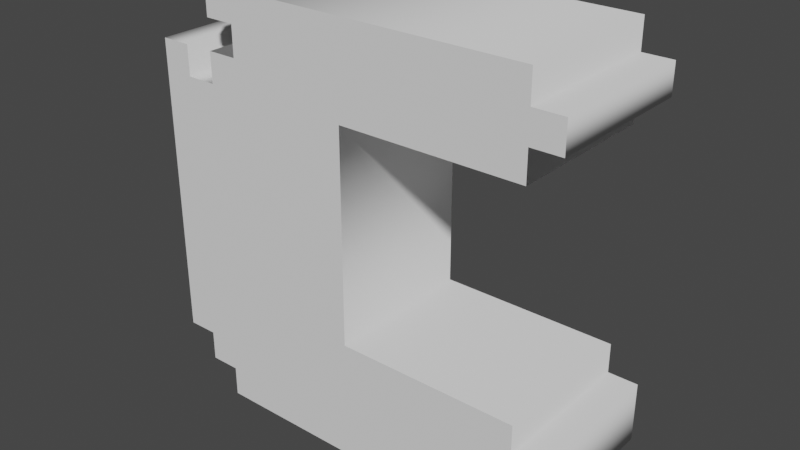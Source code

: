 # Source: LetterC.blend  (saved by Blender 3.4.6; exported with 4.5.12 LTS)
import bpy
from mathutils import Matrix  # noqa: F401  (used for matrix-valued properties, if any)

bpy.ops.wm.read_factory_settings(use_empty=True)
scene = bpy.context.scene
scene.name = 'Scene'

# ---- collections
col_collection = bpy.data.collections.new('Collection'); scene.collection.children.link(col_collection)

# ---- world
world_world = bpy.data.worlds.new('World'); scene.world = world_world
world_world.use_nodes = True; world_world.node_tree.nodes.clear()
_N = world_world.node_tree.nodes; _L = world_world.node_tree.links
n0 = _N.new('ShaderNodeOutputWorld'); n0.name = 'World Output'; n0.location = (300, 300)
n1 = _N.new('ShaderNodeBackground'); n1.name = 'Background'; n1.location = (10, 300)
n1.inputs[0].default_value = (0.05088, 0.05088, 0.05088, 1.0)
_L.new(n1.outputs[0], n0.inputs[0])
n0.is_active_output = True
world_world.color = (0.05088, 0.05088, 0.05088)
world_world.use_sun_shadow = False
world_world.sun_shadow_jitter_overblur = 0.0

# ---- meshes
me_text = bpy.data.meshes.new('Text')
me_text.from_pydata([(0.8235, 0.7647, 0.15), (0.8235, 0.7059, 0.15), (0.7647, 0.7059, 0.15), (0.7647, 0.6471, 0.15), (0.4118, 0.6471, 0.15), (0.4118, 0.2353, 0.15), (0.7647, 0.2353, 0.15), (0.7647, 0.1765, 0.15), (0.8235, 0.1765, 0.15), (0.8235, 0.05882, 0.15), (0.7647, 0.05882, 0.15), (0.7647, 0.0, 0.15), (0.1176, 0.0, 0.15), (0.1176, 0.05882, 0.15), (0.05882, 0.05882, 0.15), (0.05882, 0.1176, 0.15), (0.0, 0.1176, 0.15), (0.0, 0.7059, 0.15), (0.05882, 0.7059, 0.15), (0.05882, 0.6471, 0.15), (0.1176, 0.6471, 0.15), (0.1176, 0.7059, 0.15), (0.1765, 0.7059, 0.15), (0.1765, 0.7647, 0.15), (0.1176, 0.7647, 0.15), (0.1176, 0.8235, 0.15), (0.7647, 0.8235, 0.15), (0.7647, 0.7647, 0.15), (0.8235, 0.7647, -0.15), (0.8235, 0.7059, -0.15), (0.7647, 0.7059, -0.15), (0.7647, 0.6471, -0.15), (0.4118, 0.6471, -0.15), (0.4118, 0.2353, -0.15), (0.7647, 0.2353, -0.15), (0.7647, 0.1765, -0.15), (0.8235, 0.1765, -0.15), (0.8235, 0.05882, -0.15), (0.7647, 0.05882, -0.15), (0.7647, 0.0, -0.15), (0.1176, 0.0, -0.15), (0.1176, 0.05882, -0.15), (0.05882, 0.05882, -0.15), (0.05882, 0.1176, -0.15), (0.0, 0.1176, -0.15), (0.0, 0.7059, -0.15), (0.05882, 0.7059, -0.15), (0.05882, 0.6471, -0.15), (0.1176, 0.6471, -0.15), (0.1176, 0.7059, -0.15), (0.1765, 0.7059, -0.15), (0.1765, 0.7647, -0.15), (0.1176, 0.7647, -0.15), (0.1176, 0.8235, -0.15), (0.7647, 0.8235, -0.15), (0.7647, 0.7647, -0.15), (0.8235, 0.7647, -0.15), (0.8235, 0.7647, 0.15), (0.8235, 0.7059, -0.15), (0.8235, 0.7059, 0.15), (0.7647, 0.7059, -0.15), (0.7647, 0.7059, 0.15), (0.7647, 0.6471, -0.15), (0.7647, 0.6471, 0.15), (0.4118, 0.6471, -0.15), (0.4118, 0.6471, 0.15), (0.4118, 0.2353, -0.15), (0.4118, 0.2353, 0.15), (0.7647, 0.2353, -0.15), (0.7647, 0.2353, 0.15), (0.7647, 0.1765, -0.15), (0.7647, 0.1765, 0.15), (0.8235, 0.1765, -0.15), (0.8235, 0.1765, 0.15), (0.8235, 0.05882, -0.15), (0.8235, 0.05882, 0.15), (0.7647, 0.05882, -0.15), (0.7647, 0.05882, 0.15), (0.7647, 0.0, -0.15), (0.7647, 0.0, 0.15), (0.1176, 0.0, -0.15), (0.1176, 0.0, 0.15), (0.1176, 0.05882, -0.15), (0.1176, 0.05882, 0.15), (0.05882, 0.05882, -0.15), (0.05882, 0.05882, 0.15), (0.05882, 0.1176, -0.15), (0.05882, 0.1176, 0.15), (0.0, 0.1176, -0.15), (0.0, 0.1176, 0.15), (0.0, 0.7059, -0.15), (0.0, 0.7059, 0.15), (0.05882, 0.7059, -0.15), (0.05882, 0.7059, 0.15), (0.05882, 0.6471, -0.15), (0.05882, 0.6471, 0.15), (0.1176, 0.6471, -0.15), (0.1176, 0.6471, 0.15), (0.1176, 0.7059, -0.15), (0.1176, 0.7059, 0.15), (0.1765, 0.7059, -0.15), (0.1765, 0.7059, 0.15), (0.1765, 0.7647, -0.15), (0.1765, 0.7647, 0.15), (0.1176, 0.7647, -0.15), (0.1176, 0.7647, 0.15), (0.1176, 0.8235, -0.15), (0.1176, 0.8235, 0.15), (0.7647, 0.8235, -0.15), (0.7647, 0.8235, 0.15), (0.7647, 0.7647, -0.15), (0.7647, 0.7647, 0.15)], [], [(24, 26, 25), (24, 27, 26), (23, 27, 24), (22, 27, 23), (22, 0, 27), (22, 1, 0), (16, 18, 17), (16, 19, 18), (20, 22, 21), (20, 2, 22), (2, 1, 22), (20, 3, 2), (16, 20, 19), (16, 4, 20), (4, 3, 20), (16, 5, 4), (16, 6, 5), (16, 7, 6), (16, 8, 7), (16, 15, 8), (15, 9, 8), (14, 9, 15), (13, 9, 14), (12, 10, 13), (10, 9, 13), (12, 11, 10), (52, 53, 54), (52, 54, 55), (51, 52, 55), (50, 51, 55), (50, 55, 28), (50, 28, 29), (44, 45, 46), (44, 46, 47), (48, 49, 50), (48, 50, 30), (30, 50, 29), (48, 30, 31), (44, 47, 48), (44, 48, 32), (32, 48, 31), (44, 32, 33), (44, 33, 34), (44, 34, 35), (44, 35, 36), (44, 36, 43), (43, 36, 37), (42, 43, 37), (41, 42, 37), (40, 41, 38), (38, 41, 37), (40, 38, 39), (57, 59, 58, 56), (59, 61, 60, 58), (61, 63, 62, 60), (63, 65, 64, 62), (65, 67, 66, 64), (67, 69, 68, 66), (69, 71, 70, 68), (71, 73, 72, 70), (73, 75, 74, 72), (75, 77, 76, 74), (77, 79, 78, 76), (79, 81, 80, 78), (81, 83, 82, 80), (83, 85, 84, 82), (85, 87, 86, 84), (87, 89, 88, 86), (89, 91, 90, 88), (91, 93, 92, 90), (93, 95, 94, 92), (95, 97, 96, 94), (97, 99, 98, 96), (99, 101, 100, 98), (101, 103, 102, 100), (103, 105, 104, 102), (105, 107, 106, 104), (107, 109, 108, 106), (109, 111, 110, 108), (111, 57, 56, 110)])
me_text.polygons.foreach_set('use_smooth', [0, 0, 0, 0, 0, 0, 0, 0, 0, 0, 0, 0, 0, 0, 0, 0, 0, 0, 0, 0, 0, 0, 0, 0, 0, 0, 0, 0, 0, 0, 0, 0, 0, 0, 0, 0, 0, 0, 0, 0, 0, 0, 0, 0, 0, 0, 0, 0, 0, 0, 0, 0, 1, 1, 1, 1, 1, 1, 1, 1, 1, 1, 1, 1, 1, 1, 1, 1, 1, 1, 1, 1, 1, 1, 1, 1, 1, 1, 1, 1])
_uv = me_text.uv_layers.new(name='UVMap')
_uv.uv.foreach_set('vector', [0.8889, 0.0, 0.963, 0.0, 0.9259, 0.0, 0.8889, 0.0, 1.0, 0.0, 0.963, 0.0, 0.8519, 0.0, 1.0, 0.0, 0.8889, 0.0, 0.8148, 0.0, 1.0, 0.0, 0.8519, 0.0, 0.8148, 0.0, 0.0, 0.0, 1.0, 0.0, 0.8148, 0.0, 0.03704, 0.0, 0.0, 0.0, 0.5926, 0.0, 0.6667, 0.0, 0.6296, 0.0, 0.5926, 0.0, 0.7037, 0.0, 0.6667, 0.0, 0.7407, 0.0, 0.8148, 0.0, 0.7778, 0.0, 0.7407, 0.0, 0.07407, 0.0, 0.8148, 0.0, 0.07407, 0.0, 0.03704, 0.0, 0.8148, 0.0, 0.7407, 0.0, 0.1111, 0.0, 0.07407, 0.0, 0.5926, 0.0, 0.7407, 0.0, 0.7037, 0.0, 0.5926, 0.0, 0.1481, 0.0, 0.7407, 0.0, 0.1481, 0.0, 0.1111, 0.0, 0.7407, 0.0, 0.5926, 0.0, 0.1852, 0.0, 0.1481, 0.0, 0.5926, 0.0, 0.2222, 0.0, 0.1852, 0.0, 0.5926, 0.0, 0.2593, 0.0, 0.2222, 0.0, 0.5926, 0.0, 0.2963, 0.0, 0.2593, 0.0, 0.5926, 0.0, 0.5556, 0.0, 0.2963, 0.0, 0.5556, 0.0, 0.3333, 0.0, 0.2963, 0.0, 0.5185, 0.0, 0.3333, 0.0, 0.5556, 0.0, 0.4815, 0.0, 0.3333, 0.0, 0.5185, 0.0, 0.4444, 0.0, 0.3704, 0.0, 0.4815, 0.0, 0.3704, 0.0, 0.3333, 0.0, 0.4815, 0.0, 0.4444, 0.0, 0.4074, 0.0, 0.3704, 0.0, 0.8889, 0.0, 0.9259, 0.0, 0.963, 0.0, 0.8889, 0.0, 0.963, 0.0, 1.0, 0.0, 0.8519, 0.0, 0.8889, 0.0, 1.0, 0.0, 0.8148, 0.0, 0.8519, 0.0, 1.0, 0.0, 0.8148, 0.0, 1.0, 0.0, 0.0, 0.0, 0.8148, 0.0, 0.0, 0.0, 0.03704, 0.0, 0.5926, 0.0, 0.6296, 0.0, 0.6667, 0.0, 0.5926, 0.0, 0.6667, 0.0, 0.7037, 0.0, 0.7407, 0.0, 0.7778, 0.0, 0.8148, 0.0, 0.7407, 0.0, 0.8148, 0.0, 0.07407, 0.0, 0.07407, 0.0, 0.8148, 0.0, 0.03704, 0.0, 0.7407, 0.0, 0.07407, 0.0, 0.1111, 0.0, 0.5926, 0.0, 0.7037, 0.0, 0.7407, 0.0, 0.5926, 0.0, 0.7407, 0.0, 0.1481, 0.0, 0.1481, 0.0, 0.7407, 0.0, 0.1111, 0.0, 0.5926, 0.0, 0.1481, 0.0, 0.1852, 0.0, 0.5926, 0.0, 0.1852, 0.0, 0.2222, 0.0, 0.5926, 0.0, 0.2222, 0.0, 0.2593, 0.0, 0.5926, 0.0, 0.2593, 0.0, 0.2963, 0.0, 0.5926, 0.0, 0.2963, 0.0, 0.5556, 0.0, 0.5556, 0.0, 0.2963, 0.0, 0.3333, 0.0, 0.5185, 0.0, 0.5556, 0.0, 0.3333, 0.0, 0.4815, 0.0, 0.5185, 0.0, 0.3333, 0.0, 0.4444, 0.0, 0.4815, 0.0, 0.3704, 0.0, 0.3704, 0.0, 0.4815, 0.0, 0.3333, 0.0, 0.4444, 0.0, 0.3704, 0.0, 0.4074, 0.0, 0.0, 1.0, 0.03571, 1.0, 0.03571, 0.0, 0.0, 0.0, 0.03571, 1.0, 0.07143, 1.0, 0.07143, 0.0, 0.03571, 0.0, 0.07143, 1.0, 0.1071, 1.0, 0.1071, 0.0, 0.07143, 0.0, 0.1071, 1.0, 0.1429, 1.0, 0.1429, 0.0, 0.1071, 0.0, 0.1429, 1.0, 0.1786, 1.0, 0.1786, 0.0, 0.1429, 0.0, 0.1786, 1.0, 0.2143, 1.0, 0.2143, 0.0, 0.1786, 0.0, 0.2143, 1.0, 0.25, 1.0, 0.25, 0.0, 0.2143, 0.0, 0.25, 1.0, 0.2857, 1.0, 0.2857, 0.0, 0.25, 0.0, 0.2857, 1.0, 0.3214, 1.0, 0.3214, 0.0, 0.2857, 0.0, 0.3214, 1.0, 0.3571, 1.0, 0.3571, 0.0, 0.3214, 0.0, 0.3571, 1.0, 0.3929, 1.0, 0.3929, 0.0, 0.3571, 0.0, 0.3929, 1.0, 0.4286, 1.0, 0.4286, 0.0, 0.3929, 0.0, 0.4286, 1.0, 0.4643, 1.0, 0.4643, 0.0, 0.4286, 0.0, 0.4643, 1.0, 0.5, 1.0, 0.5, 0.0, 0.4643, 0.0, 0.5, 1.0, 0.5357, 1.0, 0.5357, 0.0, 0.5, 0.0, 0.5357, 1.0, 0.5714, 1.0, 0.5714, 0.0, 0.5357, 0.0, 0.5714, 1.0, 0.6071, 1.0, 0.6071, 0.0, 0.5714, 0.0, 0.6071, 1.0, 0.6429, 1.0, 0.6429, 0.0, 0.6071, 0.0, 0.6429, 1.0, 0.6786, 1.0, 0.6786, 0.0, 0.6429, 0.0, 0.6786, 1.0, 0.7143, 1.0, 0.7143, 0.0, 0.6786, 0.0, 0.7143, 1.0, 0.75, 1.0, 0.75, 0.0, 0.7143, 0.0, 0.75, 1.0, 0.7857, 1.0, 0.7857, 0.0, 0.75, 0.0, 0.7857, 1.0, 0.8214, 1.0, 0.8214, 0.0, 0.7857, 0.0, 0.8214, 1.0, 0.8571, 1.0, 0.8571, 0.0, 0.8214, 0.0, 0.8571, 1.0, 0.8929, 1.0, 0.8929, 0.0, 0.8571, 0.0, 0.8929, 1.0, 0.9286, 1.0, 0.9286, 0.0, 0.8929, 0.0, 0.9286, 1.0, 0.9643, 1.0, 0.9643, 0.0, 0.9286, 0.0, 0.9643, 1.0, 1.0, 1.0, 1.0, 0.0, 0.9643, 0.0])
me_text.auto_texspace = False
me_text.update()

# ---- objects
ob_text = bpy.data.objects.new('Text', me_text)

# ---- transforms, parenting, visibility, modifiers, constraints
ob_text.location = (0.0, 0.0, 0.0)
ob_text.rotation_euler = (-4.712, 2.22e-16, 2.22e-16)

# ---- collection membership
col_collection.objects.link(ob_text)

# ---- scene / render settings (as saved in the file)
scene.frame_start = 1; scene.frame_end = 250; scene.frame_set(1)
scene.render.engine = 'BLENDER_EEVEE_NEXT'
scene.cycles.sampling_pattern = 'TABULATED_SOBOL'
scene.cycles.use_light_tree = False
scene.view_settings.view_transform = 'Filmic'
bpy.context.view_layer.update()

# ---- added for rendering (the .blend has no active camera and no usable light): camera, sun
cam_auto = bpy.data.cameras.new('AutoCamera')
cam_auto.lens = 50.0
cam_auto.sensor_width = 36.0
cam_auto.clip_end = 1000.0
ob_auto_camera = bpy.data.objects.new('AutoCamera', cam_auto)
scene.collection.objects.link(ob_auto_camera)
ob_auto_camera.location = (1.5245, -1.33528, 1.30195)
ob_auto_camera.rotation_euler = (1.09748, -7.21219e-08, 0.694738)
scene.camera = ob_auto_camera
light_auto_sun = bpy.data.lights.new('AutoSun', 'SUN')
light_auto_sun.energy = 3.0
light_auto_sun.angle = 0.0523599
ob_auto_sun = bpy.data.objects.new('AutoSun', light_auto_sun)
scene.collection.objects.link(ob_auto_sun)
ob_auto_sun.rotation_euler = (0.872665, 0.174533, 0.523599)
bpy.context.view_layer.update()

